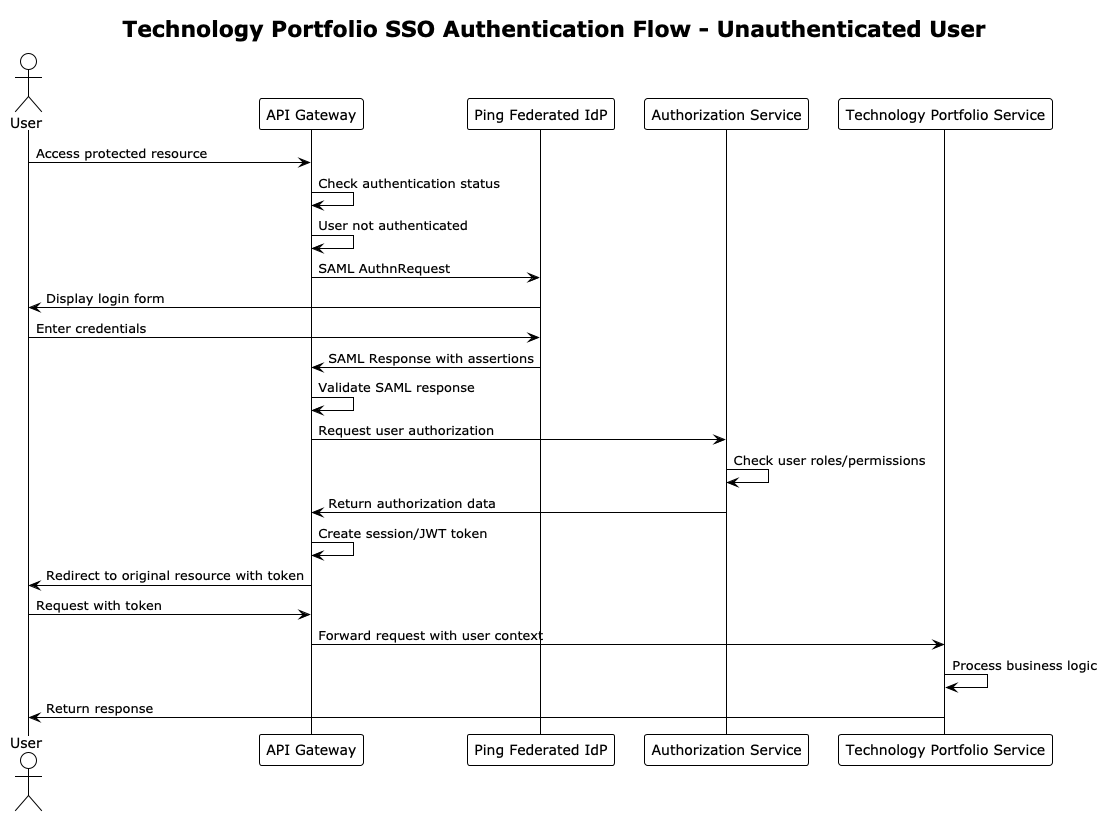

The diagram above was rendered by PlantUML. Its source (embedded in the PNG):
@startuml
!theme plain
title Technology Portfolio SSO Authentication Flow - Unauthenticated User

actor User
participant "API Gateway" as Gateway
participant "Ping Federated IdP" as IdP
participant "Authorization Service" as Authz
participant "Technology Portfolio Service" as Portfolio

User -> Gateway: Access protected resource
Gateway -> Gateway: Check authentication status
Gateway -> Gateway: User not authenticated
Gateway -> IdP: SAML AuthnRequest
IdP -> User: Display login form
User -> IdP: Enter credentials
IdP -> Gateway: SAML Response with assertions
Gateway -> Gateway: Validate SAML response
Gateway -> Authz: Request user authorization
Authz -> Authz: Check user roles/permissions
Authz -> Gateway: Return authorization data
Gateway -> Gateway: Create session/JWT token
Gateway -> User: Redirect to original resource with token
User -> Gateway: Request with token
Gateway -> Portfolio: Forward request with user context
Portfolio -> Portfolio: Process business logic
Portfolio -> User: Return response
@enduml